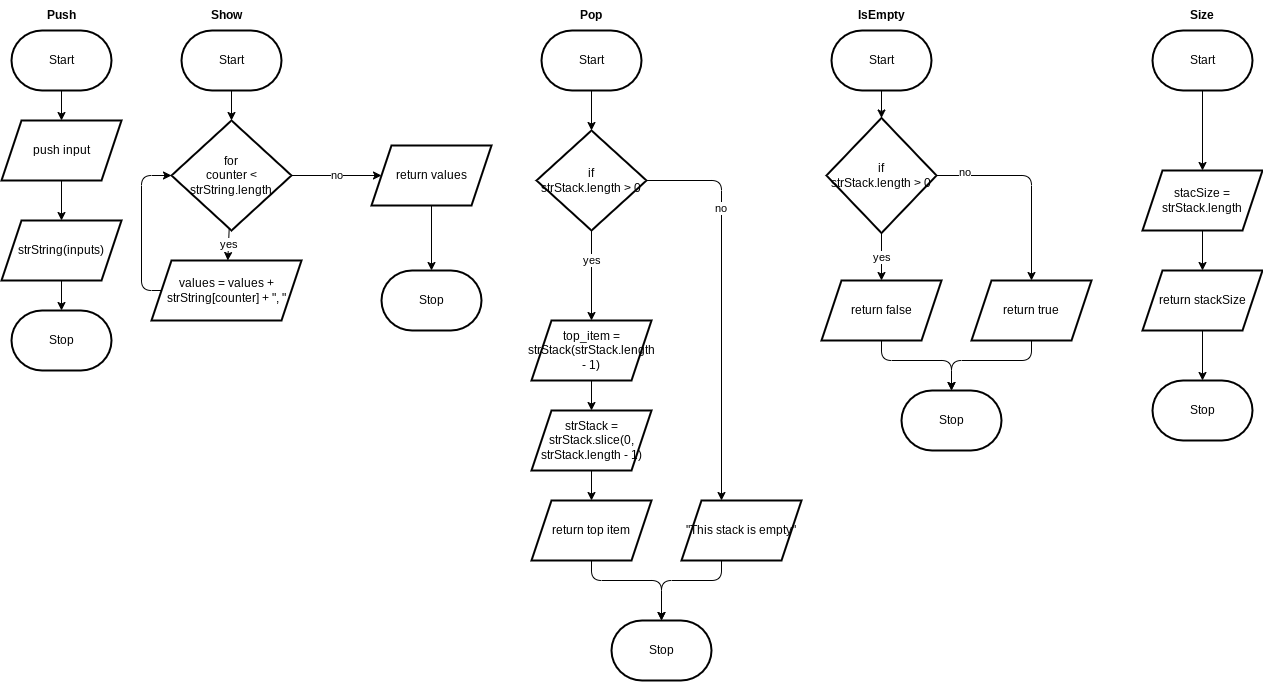

The diagram above was exported from draw.io. Its source (the exported page's mxGraphModel, read from the mxfile embedded in the PNG):
<mxGraphModel dx="786" dy="325" grid="1" gridSize="10" guides="1" tooltips="1" connect="1" arrows="1" fold="1" page="1" pageScale="1" pageWidth="827" pageHeight="1169" math="0" shadow="0">
  <root>
    <mxCell id="0" />
    <mxCell id="1" parent="0" />
    <mxCell id="4" value="" style="edgeStyle=none;html=1;" parent="1" source="2" target="3" edge="1">
      <mxGeometry relative="1" as="geometry" />
    </mxCell>
    <mxCell id="2" value="Start" style="strokeWidth=2;html=1;shape=mxgraph.flowchart.terminator;whiteSpace=wrap;" parent="1" vertex="1">
      <mxGeometry x="50" y="30" width="100" height="60" as="geometry" />
    </mxCell>
    <mxCell id="6" value="" style="edgeStyle=none;html=1;" parent="1" source="3" target="5" edge="1">
      <mxGeometry relative="1" as="geometry" />
    </mxCell>
    <mxCell id="3" value="push input" style="shape=parallelogram;perimeter=parallelogramPerimeter;whiteSpace=wrap;html=1;fixedSize=1;strokeWidth=2;" parent="1" vertex="1">
      <mxGeometry x="40" y="120" width="120" height="60" as="geometry" />
    </mxCell>
    <mxCell id="8" value="" style="edgeStyle=none;html=1;" parent="1" source="5" target="7" edge="1">
      <mxGeometry relative="1" as="geometry" />
    </mxCell>
    <mxCell id="5" value="strString(inputs)" style="shape=parallelogram;perimeter=parallelogramPerimeter;whiteSpace=wrap;html=1;fixedSize=1;strokeWidth=2;" parent="1" vertex="1">
      <mxGeometry x="40" y="220" width="120" height="60" as="geometry" />
    </mxCell>
    <mxCell id="7" value="Stop" style="strokeWidth=2;html=1;shape=mxgraph.flowchart.terminator;whiteSpace=wrap;" parent="1" vertex="1">
      <mxGeometry x="50" y="310" width="100" height="60" as="geometry" />
    </mxCell>
    <mxCell id="11" value="" style="edgeStyle=none;html=1;" parent="1" source="9" target="10" edge="1">
      <mxGeometry relative="1" as="geometry" />
    </mxCell>
    <mxCell id="9" value="Start" style="strokeWidth=2;html=1;shape=mxgraph.flowchart.terminator;whiteSpace=wrap;" parent="1" vertex="1">
      <mxGeometry x="220" y="30" width="100" height="60" as="geometry" />
    </mxCell>
    <mxCell id="14" value="yes" style="edgeStyle=none;html=1;" parent="1" source="10" target="12" edge="1">
      <mxGeometry relative="1" as="geometry" />
    </mxCell>
    <mxCell id="16" value="no" style="edgeStyle=none;html=1;" parent="1" source="10" target="15" edge="1">
      <mxGeometry relative="1" as="geometry" />
    </mxCell>
    <mxCell id="10" value="for&lt;br&gt;counter &amp;lt; strString.length" style="rhombus;whiteSpace=wrap;html=1;strokeWidth=2;" parent="1" vertex="1">
      <mxGeometry x="210" y="120" width="120" height="110" as="geometry" />
    </mxCell>
    <mxCell id="13" value="" style="edgeStyle=none;html=1;entryX=0;entryY=0.5;entryDx=0;entryDy=0;" parent="1" source="12" target="10" edge="1">
      <mxGeometry relative="1" as="geometry">
        <Array as="points">
          <mxPoint x="210" y="290" />
          <mxPoint x="180" y="290" />
          <mxPoint x="180" y="175" />
        </Array>
      </mxGeometry>
    </mxCell>
    <mxCell id="12" value="values = values + strString[counter] + &quot;, &quot;" style="shape=parallelogram;perimeter=parallelogramPerimeter;whiteSpace=wrap;html=1;fixedSize=1;strokeWidth=2;" parent="1" vertex="1">
      <mxGeometry x="190" y="260" width="150" height="60" as="geometry" />
    </mxCell>
    <mxCell id="18" value="" style="edgeStyle=none;html=1;" parent="1" source="15" target="17" edge="1">
      <mxGeometry relative="1" as="geometry" />
    </mxCell>
    <mxCell id="15" value="return values" style="shape=parallelogram;perimeter=parallelogramPerimeter;whiteSpace=wrap;html=1;fixedSize=1;strokeWidth=2;" parent="1" vertex="1">
      <mxGeometry x="410" y="145" width="120" height="60" as="geometry" />
    </mxCell>
    <mxCell id="17" value="Stop" style="strokeWidth=2;html=1;shape=mxgraph.flowchart.terminator;whiteSpace=wrap;" parent="1" vertex="1">
      <mxGeometry x="420" y="270" width="100" height="60" as="geometry" />
    </mxCell>
    <mxCell id="19" value="&lt;b&gt;Push&lt;/b&gt;" style="text;strokeColor=none;align=center;fillColor=none;html=1;verticalAlign=middle;whiteSpace=wrap;rounded=0;" parent="1" vertex="1">
      <mxGeometry x="70" width="60" height="30" as="geometry" />
    </mxCell>
    <mxCell id="20" value="&lt;b&gt;Show&lt;/b&gt;" style="text;strokeColor=none;align=center;fillColor=none;html=1;verticalAlign=middle;whiteSpace=wrap;rounded=0;" parent="1" vertex="1">
      <mxGeometry x="235" width="60" height="30" as="geometry" />
    </mxCell>
    <mxCell id="23" value="" style="edgeStyle=none;html=1;" parent="1" source="21" target="22" edge="1">
      <mxGeometry relative="1" as="geometry" />
    </mxCell>
    <mxCell id="21" value="Start" style="strokeWidth=2;html=1;shape=mxgraph.flowchart.terminator;whiteSpace=wrap;" parent="1" vertex="1">
      <mxGeometry x="580" y="30" width="100" height="60" as="geometry" />
    </mxCell>
    <mxCell id="25" value="" style="edgeStyle=none;html=1;" parent="1" source="22" target="24" edge="1">
      <mxGeometry relative="1" as="geometry" />
    </mxCell>
    <mxCell id="30" value="yes" style="edgeLabel;html=1;align=center;verticalAlign=middle;resizable=0;points=[];" parent="25" vertex="1" connectable="0">
      <mxGeometry x="-0.3556" y="-1" relative="1" as="geometry">
        <mxPoint as="offset" />
      </mxGeometry>
    </mxCell>
    <mxCell id="32" value="" style="edgeStyle=none;html=1;" parent="1" source="22" edge="1">
      <mxGeometry relative="1" as="geometry">
        <Array as="points">
          <mxPoint x="760" y="180" />
        </Array>
        <mxPoint x="760" y="500" as="targetPoint" />
      </mxGeometry>
    </mxCell>
    <mxCell id="33" value="no" style="edgeLabel;html=1;align=center;verticalAlign=middle;resizable=0;points=[];" parent="32" vertex="1" connectable="0">
      <mxGeometry x="-0.4824" y="-2" relative="1" as="geometry">
        <mxPoint as="offset" />
      </mxGeometry>
    </mxCell>
    <mxCell id="22" value="if&lt;br&gt;strStack.length &amp;gt; 0" style="rhombus;whiteSpace=wrap;html=1;strokeWidth=2;" parent="1" vertex="1">
      <mxGeometry x="575" y="130" width="110" height="100" as="geometry" />
    </mxCell>
    <mxCell id="27" value="" style="edgeStyle=none;html=1;" parent="1" source="24" target="26" edge="1">
      <mxGeometry relative="1" as="geometry" />
    </mxCell>
    <mxCell id="24" value="top_item = strStack(strStack.length - 1)" style="shape=parallelogram;perimeter=parallelogramPerimeter;whiteSpace=wrap;html=1;fixedSize=1;strokeWidth=2;" parent="1" vertex="1">
      <mxGeometry x="570" y="320" width="120" height="60" as="geometry" />
    </mxCell>
    <mxCell id="29" value="" style="edgeStyle=none;html=1;" parent="1" source="26" target="28" edge="1">
      <mxGeometry relative="1" as="geometry" />
    </mxCell>
    <mxCell id="26" value="strStack = strStack.slice(0, strStack.length - 1)" style="shape=parallelogram;perimeter=parallelogramPerimeter;whiteSpace=wrap;html=1;fixedSize=1;strokeWidth=2;" parent="1" vertex="1">
      <mxGeometry x="570" y="410" width="120" height="60" as="geometry" />
    </mxCell>
    <mxCell id="35" value="" style="edgeStyle=none;html=1;entryX=0.5;entryY=0;entryDx=0;entryDy=0;entryPerimeter=0;" parent="1" source="28" target="34" edge="1">
      <mxGeometry relative="1" as="geometry">
        <Array as="points">
          <mxPoint x="630" y="580" />
          <mxPoint x="700" y="580" />
        </Array>
      </mxGeometry>
    </mxCell>
    <mxCell id="28" value="return top item" style="shape=parallelogram;perimeter=parallelogramPerimeter;whiteSpace=wrap;html=1;fixedSize=1;strokeWidth=2;" parent="1" vertex="1">
      <mxGeometry x="570" y="500" width="120" height="60" as="geometry" />
    </mxCell>
    <mxCell id="36" value="" style="edgeStyle=none;html=1;entryX=0.5;entryY=0;entryDx=0;entryDy=0;entryPerimeter=0;" parent="1" target="34" edge="1">
      <mxGeometry relative="1" as="geometry">
        <Array as="points">
          <mxPoint x="760" y="580" />
          <mxPoint x="700" y="580" />
        </Array>
        <mxPoint x="760" y="560" as="sourcePoint" />
      </mxGeometry>
    </mxCell>
    <mxCell id="31" value="&quot;This stack is empty&quot;" style="shape=parallelogram;perimeter=parallelogramPerimeter;whiteSpace=wrap;html=1;fixedSize=1;strokeWidth=2;" parent="1" vertex="1">
      <mxGeometry x="720" y="500" width="120" height="60" as="geometry" />
    </mxCell>
    <mxCell id="34" value="Stop" style="strokeWidth=2;html=1;shape=mxgraph.flowchart.terminator;whiteSpace=wrap;" parent="1" vertex="1">
      <mxGeometry x="650" y="620" width="100" height="60" as="geometry" />
    </mxCell>
    <mxCell id="37" value="&lt;b&gt;Pop&lt;/b&gt;" style="text;strokeColor=none;align=center;fillColor=none;html=1;verticalAlign=middle;whiteSpace=wrap;rounded=0;" parent="1" vertex="1">
      <mxGeometry x="600" width="60" height="30" as="geometry" />
    </mxCell>
    <mxCell id="41" value="" style="edgeStyle=none;html=1;" edge="1" parent="1" source="39" target="40">
      <mxGeometry relative="1" as="geometry" />
    </mxCell>
    <mxCell id="39" value="Start" style="strokeWidth=2;html=1;shape=mxgraph.flowchart.terminator;whiteSpace=wrap;" vertex="1" parent="1">
      <mxGeometry x="870" y="30" width="100" height="60" as="geometry" />
    </mxCell>
    <mxCell id="43" value="yes" style="edgeStyle=none;html=1;" edge="1" parent="1" source="40" target="42">
      <mxGeometry relative="1" as="geometry" />
    </mxCell>
    <mxCell id="45" value="" style="edgeStyle=none;html=1;" edge="1" parent="1" source="40" target="44">
      <mxGeometry relative="1" as="geometry">
        <Array as="points">
          <mxPoint x="1070" y="175" />
        </Array>
      </mxGeometry>
    </mxCell>
    <mxCell id="46" value="no" style="edgeLabel;html=1;align=center;verticalAlign=middle;resizable=0;points=[];" vertex="1" connectable="0" parent="45">
      <mxGeometry x="-0.7263" y="4" relative="1" as="geometry">
        <mxPoint as="offset" />
      </mxGeometry>
    </mxCell>
    <mxCell id="40" value="if&lt;br&gt;strStack.length &amp;gt; 0" style="rhombus;whiteSpace=wrap;html=1;strokeWidth=2;" vertex="1" parent="1">
      <mxGeometry x="865" y="117.5" width="110" height="115" as="geometry" />
    </mxCell>
    <mxCell id="48" value="" style="edgeStyle=none;html=1;entryX=0.5;entryY=0;entryDx=0;entryDy=0;entryPerimeter=0;" edge="1" parent="1" source="42" target="47">
      <mxGeometry relative="1" as="geometry">
        <Array as="points">
          <mxPoint x="920" y="360" />
          <mxPoint x="990" y="360" />
        </Array>
      </mxGeometry>
    </mxCell>
    <mxCell id="42" value="return false" style="shape=parallelogram;perimeter=parallelogramPerimeter;whiteSpace=wrap;html=1;fixedSize=1;strokeWidth=2;" vertex="1" parent="1">
      <mxGeometry x="860" y="280" width="120" height="60" as="geometry" />
    </mxCell>
    <mxCell id="49" value="" style="edgeStyle=none;html=1;" edge="1" parent="1" source="44" target="47">
      <mxGeometry relative="1" as="geometry">
        <Array as="points">
          <mxPoint x="1070" y="360" />
          <mxPoint x="990" y="360" />
        </Array>
      </mxGeometry>
    </mxCell>
    <mxCell id="44" value="return true" style="shape=parallelogram;perimeter=parallelogramPerimeter;whiteSpace=wrap;html=1;fixedSize=1;strokeWidth=2;" vertex="1" parent="1">
      <mxGeometry x="1010" y="280" width="120" height="60" as="geometry" />
    </mxCell>
    <mxCell id="47" value="Stop" style="strokeWidth=2;html=1;shape=mxgraph.flowchart.terminator;whiteSpace=wrap;" vertex="1" parent="1">
      <mxGeometry x="940" y="390" width="100" height="60" as="geometry" />
    </mxCell>
    <mxCell id="50" value="&lt;b&gt;IsEmpty&lt;/b&gt;" style="text;strokeColor=none;align=center;fillColor=none;html=1;verticalAlign=middle;whiteSpace=wrap;rounded=0;" vertex="1" parent="1">
      <mxGeometry x="890" width="60" height="30" as="geometry" />
    </mxCell>
    <mxCell id="52" value="&lt;b&gt;Size&lt;/b&gt;" style="text;strokeColor=none;align=center;fillColor=none;html=1;verticalAlign=middle;whiteSpace=wrap;rounded=0;" vertex="1" parent="1">
      <mxGeometry x="1211" width="60" height="30" as="geometry" />
    </mxCell>
    <mxCell id="55" value="" style="edgeStyle=none;html=1;" edge="1" parent="1" source="53" target="54">
      <mxGeometry relative="1" as="geometry" />
    </mxCell>
    <mxCell id="53" value="Start" style="strokeWidth=2;html=1;shape=mxgraph.flowchart.terminator;whiteSpace=wrap;" vertex="1" parent="1">
      <mxGeometry x="1191" y="30" width="100" height="60" as="geometry" />
    </mxCell>
    <mxCell id="57" value="" style="edgeStyle=none;html=1;" edge="1" parent="1" source="54" target="56">
      <mxGeometry relative="1" as="geometry" />
    </mxCell>
    <mxCell id="54" value="stacSize = strStack.length" style="shape=parallelogram;perimeter=parallelogramPerimeter;whiteSpace=wrap;html=1;fixedSize=1;strokeWidth=2;" vertex="1" parent="1">
      <mxGeometry x="1181" y="170" width="120" height="60" as="geometry" />
    </mxCell>
    <mxCell id="59" value="" style="edgeStyle=none;html=1;" edge="1" parent="1" source="56" target="58">
      <mxGeometry relative="1" as="geometry" />
    </mxCell>
    <mxCell id="56" value="return stackSize" style="shape=parallelogram;perimeter=parallelogramPerimeter;whiteSpace=wrap;html=1;fixedSize=1;strokeWidth=2;" vertex="1" parent="1">
      <mxGeometry x="1181" y="270" width="120" height="60" as="geometry" />
    </mxCell>
    <mxCell id="58" value="Stop" style="strokeWidth=2;html=1;shape=mxgraph.flowchart.terminator;whiteSpace=wrap;" vertex="1" parent="1">
      <mxGeometry x="1191" y="380" width="100" height="60" as="geometry" />
    </mxCell>
  </root>
</mxGraphModel>